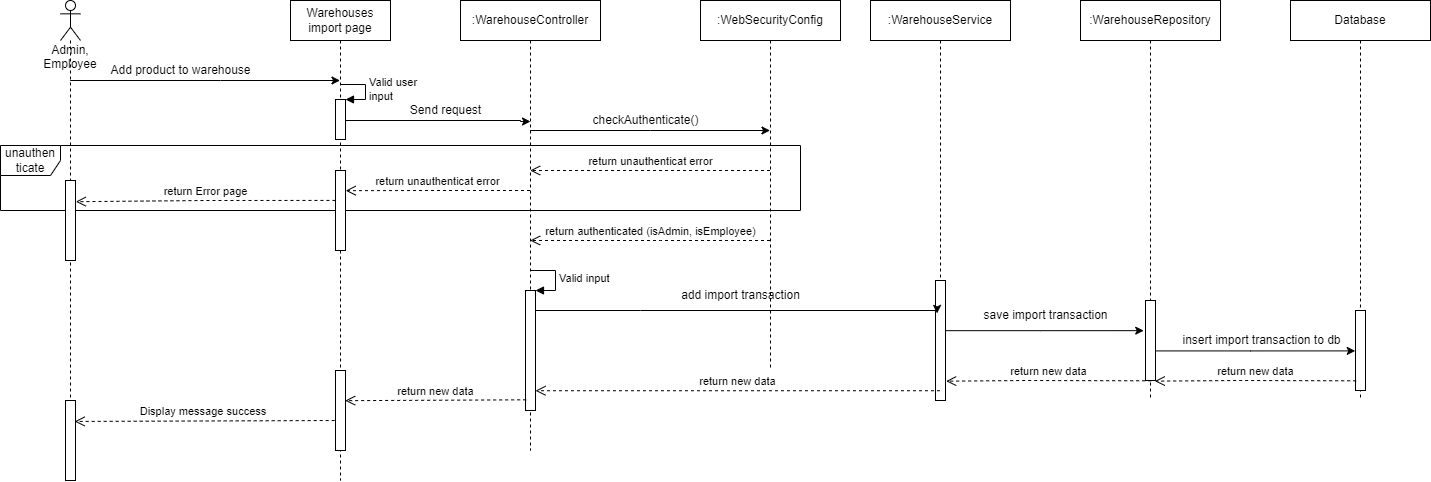

The diagram above was exported from draw.io. Its source (the exported page's mxGraphModel, read from the mxfile embedded in the PNG):
<mxGraphModel dx="2555" dy="889" grid="1" gridSize="10" guides="1" tooltips="1" connect="1" arrows="1" fold="1" page="1" pageScale="1" pageWidth="827" pageHeight="1169" math="0" shadow="0">
  <root>
    <mxCell id="0" />
    <mxCell id="1" parent="0" />
    <mxCell id="FIwxgs_W3frJTiA38Hhf-17" value="unauthen&lt;br&gt;ticate" style="shape=umlFrame;whiteSpace=wrap;html=1;" vertex="1" parent="1">
      <mxGeometry x="-20" y="585" width="800" height="65" as="geometry" />
    </mxCell>
    <mxCell id="FIwxgs_W3frJTiA38Hhf-2" value="Warehouses import page" style="shape=umlLifeline;perimeter=lifelinePerimeter;whiteSpace=wrap;html=1;container=1;collapsible=0;recursiveResize=0;outlineConnect=0;" vertex="1" parent="1">
      <mxGeometry x="270" y="440" width="100" height="480" as="geometry" />
    </mxCell>
    <mxCell id="FIwxgs_W3frJTiA38Hhf-9" value="" style="html=1;points=[];perimeter=orthogonalPerimeter;" vertex="1" parent="FIwxgs_W3frJTiA38Hhf-2">
      <mxGeometry x="45" y="99" width="10" height="40" as="geometry" />
    </mxCell>
    <mxCell id="FIwxgs_W3frJTiA38Hhf-10" value="Valid user&amp;nbsp;&lt;br&gt;input" style="edgeStyle=orthogonalEdgeStyle;html=1;align=left;spacingLeft=2;endArrow=block;rounded=0;entryX=1;entryY=0;" edge="1" target="FIwxgs_W3frJTiA38Hhf-9" parent="FIwxgs_W3frJTiA38Hhf-2">
      <mxGeometry relative="1" as="geometry">
        <mxPoint x="50" y="84" as="sourcePoint" />
        <Array as="points">
          <mxPoint x="75" y="84" />
        </Array>
      </mxGeometry>
    </mxCell>
    <mxCell id="FIwxgs_W3frJTiA38Hhf-28" value="" style="html=1;points=[];perimeter=orthogonalPerimeter;" vertex="1" parent="FIwxgs_W3frJTiA38Hhf-2">
      <mxGeometry x="45" y="170" width="10" height="80" as="geometry" />
    </mxCell>
    <mxCell id="FIwxgs_W3frJTiA38Hhf-43" value="" style="html=1;points=[];perimeter=orthogonalPerimeter;" vertex="1" parent="FIwxgs_W3frJTiA38Hhf-2">
      <mxGeometry x="45" y="370" width="10" height="80" as="geometry" />
    </mxCell>
    <mxCell id="FIwxgs_W3frJTiA38Hhf-4" style="edgeStyle=orthogonalEdgeStyle;rounded=0;orthogonalLoop=1;jettySize=auto;html=1;" edge="1" parent="1" source="FIwxgs_W3frJTiA38Hhf-3" target="FIwxgs_W3frJTiA38Hhf-2">
      <mxGeometry relative="1" as="geometry">
        <Array as="points">
          <mxPoint x="200" y="520" />
          <mxPoint x="200" y="520" />
        </Array>
      </mxGeometry>
    </mxCell>
    <mxCell id="FIwxgs_W3frJTiA38Hhf-3" value="Admin, Employee" style="shape=umlLifeline;participant=umlActor;perimeter=lifelinePerimeter;whiteSpace=wrap;html=1;container=1;collapsible=0;recursiveResize=0;verticalAlign=top;spacingTop=36;outlineConnect=0;" vertex="1" parent="1">
      <mxGeometry x="40" y="440" width="20" height="480" as="geometry" />
    </mxCell>
    <mxCell id="FIwxgs_W3frJTiA38Hhf-27" value="" style="html=1;points=[];perimeter=orthogonalPerimeter;" vertex="1" parent="FIwxgs_W3frJTiA38Hhf-3">
      <mxGeometry x="5" y="180" width="10" height="80" as="geometry" />
    </mxCell>
    <mxCell id="FIwxgs_W3frJTiA38Hhf-45" value="" style="html=1;points=[];perimeter=orthogonalPerimeter;" vertex="1" parent="FIwxgs_W3frJTiA38Hhf-3">
      <mxGeometry x="5" y="400" width="10" height="80" as="geometry" />
    </mxCell>
    <mxCell id="FIwxgs_W3frJTiA38Hhf-6" value="Add product to warehouse" style="text;html=1;align=center;verticalAlign=middle;resizable=0;points=[];autosize=1;strokeColor=none;fillColor=none;" vertex="1" parent="1">
      <mxGeometry x="80" y="495" width="160" height="30" as="geometry" />
    </mxCell>
    <mxCell id="FIwxgs_W3frJTiA38Hhf-13" style="edgeStyle=orthogonalEdgeStyle;rounded=0;orthogonalLoop=1;jettySize=auto;html=1;" edge="1" parent="1" source="FIwxgs_W3frJTiA38Hhf-7" target="FIwxgs_W3frJTiA38Hhf-8">
      <mxGeometry relative="1" as="geometry">
        <Array as="points">
          <mxPoint x="630" y="570" />
          <mxPoint x="630" y="570" />
        </Array>
      </mxGeometry>
    </mxCell>
    <mxCell id="FIwxgs_W3frJTiA38Hhf-7" value=":WarehouseController" style="shape=umlLifeline;perimeter=lifelinePerimeter;whiteSpace=wrap;html=1;container=1;collapsible=0;recursiveResize=0;outlineConnect=0;" vertex="1" parent="1">
      <mxGeometry x="440" y="440" width="140" height="450" as="geometry" />
    </mxCell>
    <mxCell id="FIwxgs_W3frJTiA38Hhf-21" value="" style="html=1;points=[];perimeter=orthogonalPerimeter;" vertex="1" parent="FIwxgs_W3frJTiA38Hhf-7">
      <mxGeometry x="65" y="290" width="10" height="120" as="geometry" />
    </mxCell>
    <mxCell id="FIwxgs_W3frJTiA38Hhf-22" value="Valid input" style="edgeStyle=orthogonalEdgeStyle;html=1;align=left;spacingLeft=2;endArrow=block;rounded=0;entryX=1;entryY=0;" edge="1" target="FIwxgs_W3frJTiA38Hhf-21" parent="FIwxgs_W3frJTiA38Hhf-7">
      <mxGeometry relative="1" as="geometry">
        <mxPoint x="70" y="270" as="sourcePoint" />
        <Array as="points">
          <mxPoint x="95" y="270" />
        </Array>
      </mxGeometry>
    </mxCell>
    <mxCell id="FIwxgs_W3frJTiA38Hhf-8" value=":WebSecurityConfig" style="shape=umlLifeline;perimeter=lifelinePerimeter;whiteSpace=wrap;html=1;container=1;collapsible=0;recursiveResize=0;outlineConnect=0;" vertex="1" parent="1">
      <mxGeometry x="680" y="440" width="140" height="370" as="geometry" />
    </mxCell>
    <mxCell id="FIwxgs_W3frJTiA38Hhf-29" value="add import transaction" style="text;html=1;align=center;verticalAlign=middle;resizable=0;points=[];autosize=1;strokeColor=none;fillColor=none;" vertex="1" parent="FIwxgs_W3frJTiA38Hhf-8">
      <mxGeometry x="-30" y="280" width="140" height="30" as="geometry" />
    </mxCell>
    <mxCell id="FIwxgs_W3frJTiA38Hhf-11" style="edgeStyle=orthogonalEdgeStyle;rounded=0;orthogonalLoop=1;jettySize=auto;html=1;" edge="1" parent="1">
      <mxGeometry relative="1" as="geometry">
        <mxPoint x="325" y="560" as="sourcePoint" />
        <mxPoint x="510" y="561" as="targetPoint" />
        <Array as="points">
          <mxPoint x="500" y="560" />
          <mxPoint x="500" y="561" />
        </Array>
      </mxGeometry>
    </mxCell>
    <mxCell id="FIwxgs_W3frJTiA38Hhf-12" value="Send request" style="text;html=1;align=center;verticalAlign=middle;resizable=0;points=[];autosize=1;strokeColor=none;fillColor=none;" vertex="1" parent="1">
      <mxGeometry x="380" y="535" width="90" height="30" as="geometry" />
    </mxCell>
    <mxCell id="FIwxgs_W3frJTiA38Hhf-14" value="checkAuthenticate()" style="text;html=1;align=center;verticalAlign=middle;resizable=0;points=[];autosize=1;strokeColor=none;fillColor=none;" vertex="1" parent="1">
      <mxGeometry x="560" y="545" width="130" height="30" as="geometry" />
    </mxCell>
    <mxCell id="FIwxgs_W3frJTiA38Hhf-15" value="return unauthenticat error" style="html=1;verticalAlign=bottom;endArrow=open;dashed=1;endSize=8;rounded=0;" edge="1" parent="1" source="FIwxgs_W3frJTiA38Hhf-8" target="FIwxgs_W3frJTiA38Hhf-7">
      <mxGeometry relative="1" as="geometry">
        <mxPoint x="700" y="630" as="sourcePoint" />
        <mxPoint x="620" y="630" as="targetPoint" />
        <Array as="points">
          <mxPoint x="630" y="610" />
        </Array>
      </mxGeometry>
    </mxCell>
    <mxCell id="FIwxgs_W3frJTiA38Hhf-16" value="return authenticated (isAdmin, isEmployee)" style="html=1;verticalAlign=bottom;endArrow=open;dashed=1;endSize=8;rounded=0;" edge="1" parent="1" source="FIwxgs_W3frJTiA38Hhf-8" target="FIwxgs_W3frJTiA38Hhf-7">
      <mxGeometry relative="1" as="geometry">
        <mxPoint x="759.5" y="610" as="sourcePoint" />
        <mxPoint x="519.8103448275863" y="610" as="targetPoint" />
        <Array as="points">
          <mxPoint x="640" y="680" />
        </Array>
      </mxGeometry>
    </mxCell>
    <mxCell id="FIwxgs_W3frJTiA38Hhf-18" value="return unauthenticat error" style="html=1;verticalAlign=bottom;endArrow=open;dashed=1;endSize=8;rounded=0;entryX=1.019;entryY=0.252;entryDx=0;entryDy=0;entryPerimeter=0;" edge="1" parent="1" source="FIwxgs_W3frJTiA38Hhf-7" target="FIwxgs_W3frJTiA38Hhf-28">
      <mxGeometry relative="1" as="geometry">
        <mxPoint x="533.48" y="630" as="sourcePoint" />
        <mxPoint x="330" y="630" as="targetPoint" />
        <Array as="points">
          <mxPoint x="413.98" y="630" />
        </Array>
      </mxGeometry>
    </mxCell>
    <mxCell id="FIwxgs_W3frJTiA38Hhf-19" value="return Error page" style="html=1;verticalAlign=bottom;endArrow=open;dashed=1;endSize=8;rounded=0;entryX=1.033;entryY=0.265;entryDx=0;entryDy=0;entryPerimeter=0;exitX=-0.005;exitY=0.374;exitDx=0;exitDy=0;exitPerimeter=0;" edge="1" parent="1" source="FIwxgs_W3frJTiA38Hhf-28" target="FIwxgs_W3frJTiA38Hhf-27">
      <mxGeometry relative="1" as="geometry">
        <mxPoint x="310" y="640" as="sourcePoint" />
        <mxPoint x="89.99666666666653" y="640" as="targetPoint" />
        <Array as="points">
          <mxPoint x="184.31000000000003" y="640" />
        </Array>
      </mxGeometry>
    </mxCell>
    <mxCell id="FIwxgs_W3frJTiA38Hhf-32" style="edgeStyle=orthogonalEdgeStyle;rounded=0;orthogonalLoop=1;jettySize=auto;html=1;entryX=-0.177;entryY=0.377;entryDx=0;entryDy=0;entryPerimeter=0;" edge="1" parent="1" source="FIwxgs_W3frJTiA38Hhf-23" target="FIwxgs_W3frJTiA38Hhf-36">
      <mxGeometry relative="1" as="geometry">
        <Array as="points">
          <mxPoint x="1020" y="770" />
        </Array>
      </mxGeometry>
    </mxCell>
    <mxCell id="FIwxgs_W3frJTiA38Hhf-23" value=":WarehouseService" style="shape=umlLifeline;perimeter=lifelinePerimeter;whiteSpace=wrap;html=1;container=1;collapsible=0;recursiveResize=0;outlineConnect=0;" vertex="1" parent="1">
      <mxGeometry x="850" y="440" width="140" height="400" as="geometry" />
    </mxCell>
    <mxCell id="FIwxgs_W3frJTiA38Hhf-26" value="" style="html=1;points=[];perimeter=orthogonalPerimeter;" vertex="1" parent="FIwxgs_W3frJTiA38Hhf-23">
      <mxGeometry x="65" y="280" width="10" height="120" as="geometry" />
    </mxCell>
    <mxCell id="FIwxgs_W3frJTiA38Hhf-24" style="edgeStyle=orthogonalEdgeStyle;rounded=0;orthogonalLoop=1;jettySize=auto;html=1;entryX=0.158;entryY=0.274;entryDx=0;entryDy=0;entryPerimeter=0;" edge="1" parent="1" source="FIwxgs_W3frJTiA38Hhf-21" target="FIwxgs_W3frJTiA38Hhf-26">
      <mxGeometry relative="1" as="geometry">
        <mxPoint x="910" y="750" as="targetPoint" />
        <Array as="points">
          <mxPoint x="620" y="750" />
          <mxPoint x="620" y="750" />
        </Array>
      </mxGeometry>
    </mxCell>
    <mxCell id="FIwxgs_W3frJTiA38Hhf-30" value="Database" style="shape=umlLifeline;perimeter=lifelinePerimeter;whiteSpace=wrap;html=1;container=1;collapsible=0;recursiveResize=0;outlineConnect=0;" vertex="1" parent="1">
      <mxGeometry x="1270" y="440" width="140" height="400" as="geometry" />
    </mxCell>
    <mxCell id="FIwxgs_W3frJTiA38Hhf-37" value="" style="html=1;points=[];perimeter=orthogonalPerimeter;" vertex="1" parent="FIwxgs_W3frJTiA38Hhf-30">
      <mxGeometry x="65" y="310" width="10" height="80" as="geometry" />
    </mxCell>
    <mxCell id="FIwxgs_W3frJTiA38Hhf-34" style="edgeStyle=orthogonalEdgeStyle;rounded=0;orthogonalLoop=1;jettySize=auto;html=1;entryX=-0.026;entryY=0.505;entryDx=0;entryDy=0;entryPerimeter=0;" edge="1" parent="1" source="FIwxgs_W3frJTiA38Hhf-31" target="FIwxgs_W3frJTiA38Hhf-37">
      <mxGeometry relative="1" as="geometry">
        <Array as="points">
          <mxPoint x="1230" y="790" />
        </Array>
      </mxGeometry>
    </mxCell>
    <mxCell id="FIwxgs_W3frJTiA38Hhf-31" value=":WarehouseRepository" style="shape=umlLifeline;perimeter=lifelinePerimeter;whiteSpace=wrap;html=1;container=1;collapsible=0;recursiveResize=0;outlineConnect=0;" vertex="1" parent="1">
      <mxGeometry x="1060" y="440" width="140" height="400" as="geometry" />
    </mxCell>
    <mxCell id="FIwxgs_W3frJTiA38Hhf-36" value="" style="html=1;points=[];perimeter=orthogonalPerimeter;" vertex="1" parent="FIwxgs_W3frJTiA38Hhf-31">
      <mxGeometry x="65" y="300" width="10" height="80" as="geometry" />
    </mxCell>
    <mxCell id="FIwxgs_W3frJTiA38Hhf-33" value="save import transaction" style="text;html=1;align=center;verticalAlign=middle;resizable=0;points=[];autosize=1;strokeColor=none;fillColor=none;" vertex="1" parent="1">
      <mxGeometry x="950" y="740" width="150" height="30" as="geometry" />
    </mxCell>
    <mxCell id="FIwxgs_W3frJTiA38Hhf-35" value="insert import transaction to db" style="text;html=1;align=center;verticalAlign=middle;resizable=0;points=[];autosize=1;strokeColor=none;fillColor=none;" vertex="1" parent="1">
      <mxGeometry x="1151" y="765" width="180" height="30" as="geometry" />
    </mxCell>
    <mxCell id="FIwxgs_W3frJTiA38Hhf-38" value="return new data" style="html=1;verticalAlign=bottom;endArrow=open;dashed=1;endSize=8;rounded=0;exitX=0.067;exitY=0.879;exitDx=0;exitDy=0;exitPerimeter=0;entryX=0.933;entryY=1.008;entryDx=0;entryDy=0;entryPerimeter=0;" edge="1" parent="1" source="FIwxgs_W3frJTiA38Hhf-37" target="FIwxgs_W3frJTiA38Hhf-36">
      <mxGeometry relative="1" as="geometry">
        <mxPoint x="1339.83" y="820" as="sourcePoint" />
        <mxPoint x="1099.9966666666664" y="820" as="targetPoint" />
        <Array as="points">
          <mxPoint x="1220.33" y="820" />
        </Array>
      </mxGeometry>
    </mxCell>
    <mxCell id="FIwxgs_W3frJTiA38Hhf-39" value="return new data" style="html=1;verticalAlign=bottom;endArrow=open;dashed=1;endSize=8;rounded=0;exitX=0.067;exitY=0.879;exitDx=0;exitDy=0;exitPerimeter=0;entryX=1.067;entryY=0.839;entryDx=0;entryDy=0;entryPerimeter=0;" edge="1" parent="1" target="FIwxgs_W3frJTiA38Hhf-26">
      <mxGeometry relative="1" as="geometry">
        <mxPoint x="1130.6699999999996" y="820.3199999999999" as="sourcePoint" />
        <mxPoint x="930" y="820" as="targetPoint" />
        <Array as="points">
          <mxPoint x="1005.3299999999999" y="820" />
        </Array>
      </mxGeometry>
    </mxCell>
    <mxCell id="FIwxgs_W3frJTiA38Hhf-40" value="return new data" style="html=1;verticalAlign=bottom;endArrow=open;dashed=1;endSize=8;rounded=0;" edge="1" parent="1" source="FIwxgs_W3frJTiA38Hhf-23" target="FIwxgs_W3frJTiA38Hhf-21">
      <mxGeometry relative="1" as="geometry">
        <mxPoint x="805.6699999999996" y="830.55" as="sourcePoint" />
        <mxPoint x="600" y="829.9999999999998" as="targetPoint" />
        <Array as="points">
          <mxPoint x="680.3299999999999" y="830.23" />
        </Array>
      </mxGeometry>
    </mxCell>
    <mxCell id="FIwxgs_W3frJTiA38Hhf-42" value="return new data" style="html=1;verticalAlign=bottom;endArrow=open;dashed=1;endSize=8;rounded=0;exitX=0.067;exitY=0.911;exitDx=0;exitDy=0;exitPerimeter=0;entryX=0.972;entryY=0.377;entryDx=0;entryDy=0;entryPerimeter=0;" edge="1" parent="1" source="FIwxgs_W3frJTiA38Hhf-21" target="FIwxgs_W3frJTiA38Hhf-43">
      <mxGeometry relative="1" as="geometry">
        <mxPoint x="450" y="840" as="sourcePoint" />
        <mxPoint x="370" y="840" as="targetPoint" />
      </mxGeometry>
    </mxCell>
    <mxCell id="FIwxgs_W3frJTiA38Hhf-44" value="Display message success&amp;nbsp;" style="html=1;verticalAlign=bottom;endArrow=open;dashed=1;endSize=8;rounded=0;exitX=-0.083;exitY=0.625;exitDx=0;exitDy=0;exitPerimeter=0;entryX=0.917;entryY=0.262;entryDx=0;entryDy=0;entryPerimeter=0;" edge="1" parent="1" source="FIwxgs_W3frJTiA38Hhf-43" target="FIwxgs_W3frJTiA38Hhf-45">
      <mxGeometry relative="1" as="geometry">
        <mxPoint x="250" y="860" as="sourcePoint" />
        <mxPoint x="170" y="860" as="targetPoint" />
      </mxGeometry>
    </mxCell>
  </root>
</mxGraphModel>